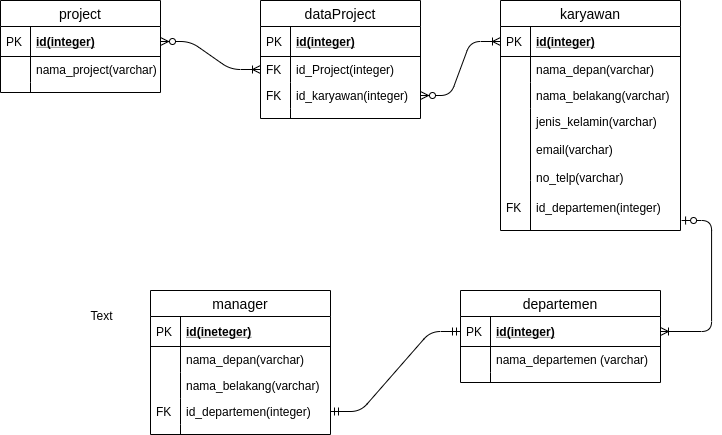

The diagram above was exported from draw.io. Its source (the exported page's mxGraphModel, read from the mxfile embedded in the PNG):
<mxGraphModel dx="1108" dy="445" grid="1" gridSize="10" guides="1" tooltips="1" connect="1" arrows="1" fold="1" page="1" pageScale="1" pageWidth="827" pageHeight="1169" math="0" shadow="0">
  <root>
    <mxCell id="WIyWlLk6GJQsqaUBKTNV-0" />
    <mxCell id="WIyWlLk6GJQsqaUBKTNV-1" parent="WIyWlLk6GJQsqaUBKTNV-0" />
    <mxCell id="VURKzW-K5OWz9U2f3Ljj-0" value="project" style="swimlane;fontStyle=0;childLayout=stackLayout;horizontal=1;startSize=26;horizontalStack=0;resizeParent=1;resizeParentMax=0;resizeLast=0;collapsible=1;marginBottom=0;align=center;fontSize=14;" vertex="1" parent="WIyWlLk6GJQsqaUBKTNV-1">
      <mxGeometry x="40" y="120" width="160" height="92" as="geometry" />
    </mxCell>
    <mxCell id="VURKzW-K5OWz9U2f3Ljj-1" value="id(integer)" style="shape=partialRectangle;top=0;left=0;right=0;bottom=1;align=left;verticalAlign=middle;fillColor=none;spacingLeft=34;spacingRight=4;overflow=hidden;rotatable=0;points=[[0,0.5],[1,0.5]];portConstraint=eastwest;dropTarget=0;fontStyle=5;fontSize=12;" vertex="1" parent="VURKzW-K5OWz9U2f3Ljj-0">
      <mxGeometry y="26" width="160" height="30" as="geometry" />
    </mxCell>
    <mxCell id="VURKzW-K5OWz9U2f3Ljj-2" value="PK" style="shape=partialRectangle;top=0;left=0;bottom=0;fillColor=none;align=left;verticalAlign=middle;spacingLeft=4;spacingRight=4;overflow=hidden;rotatable=0;points=[];portConstraint=eastwest;part=1;fontSize=12;" vertex="1" connectable="0" parent="VURKzW-K5OWz9U2f3Ljj-1">
      <mxGeometry width="30" height="30" as="geometry" />
    </mxCell>
    <mxCell id="VURKzW-K5OWz9U2f3Ljj-3" value="nama_project(varchar)" style="shape=partialRectangle;top=0;left=0;right=0;bottom=0;align=left;verticalAlign=top;fillColor=none;spacingLeft=34;spacingRight=4;overflow=hidden;rotatable=0;points=[[0,0.5],[1,0.5]];portConstraint=eastwest;dropTarget=0;fontSize=12;" vertex="1" parent="VURKzW-K5OWz9U2f3Ljj-0">
      <mxGeometry y="56" width="160" height="26" as="geometry" />
    </mxCell>
    <mxCell id="VURKzW-K5OWz9U2f3Ljj-4" value="" style="shape=partialRectangle;top=0;left=0;bottom=0;fillColor=none;align=left;verticalAlign=top;spacingLeft=4;spacingRight=4;overflow=hidden;rotatable=0;points=[];portConstraint=eastwest;part=1;fontSize=12;" vertex="1" connectable="0" parent="VURKzW-K5OWz9U2f3Ljj-3">
      <mxGeometry width="30" height="26" as="geometry" />
    </mxCell>
    <mxCell id="VURKzW-K5OWz9U2f3Ljj-9" value="" style="shape=partialRectangle;top=0;left=0;right=0;bottom=0;align=left;verticalAlign=top;fillColor=none;spacingLeft=34;spacingRight=4;overflow=hidden;rotatable=0;points=[[0,0.5],[1,0.5]];portConstraint=eastwest;dropTarget=0;fontSize=12;" vertex="1" parent="VURKzW-K5OWz9U2f3Ljj-0">
      <mxGeometry y="82" width="160" height="10" as="geometry" />
    </mxCell>
    <mxCell id="VURKzW-K5OWz9U2f3Ljj-10" value="" style="shape=partialRectangle;top=0;left=0;bottom=0;fillColor=none;align=left;verticalAlign=top;spacingLeft=4;spacingRight=4;overflow=hidden;rotatable=0;points=[];portConstraint=eastwest;part=1;fontSize=12;" vertex="1" connectable="0" parent="VURKzW-K5OWz9U2f3Ljj-9">
      <mxGeometry width="30" height="10" as="geometry" />
    </mxCell>
    <mxCell id="VURKzW-K5OWz9U2f3Ljj-11" value="dataProject" style="swimlane;fontStyle=0;childLayout=stackLayout;horizontal=1;startSize=26;horizontalStack=0;resizeParent=1;resizeParentMax=0;resizeLast=0;collapsible=1;marginBottom=0;align=center;fontSize=14;" vertex="1" parent="WIyWlLk6GJQsqaUBKTNV-1">
      <mxGeometry x="300" y="120" width="160" height="118" as="geometry" />
    </mxCell>
    <mxCell id="VURKzW-K5OWz9U2f3Ljj-12" value="id(integer)" style="shape=partialRectangle;top=0;left=0;right=0;bottom=1;align=left;verticalAlign=middle;fillColor=none;spacingLeft=34;spacingRight=4;overflow=hidden;rotatable=0;points=[[0,0.5],[1,0.5]];portConstraint=eastwest;dropTarget=0;fontStyle=5;fontSize=12;" vertex="1" parent="VURKzW-K5OWz9U2f3Ljj-11">
      <mxGeometry y="26" width="160" height="30" as="geometry" />
    </mxCell>
    <mxCell id="VURKzW-K5OWz9U2f3Ljj-13" value="PK" style="shape=partialRectangle;top=0;left=0;bottom=0;fillColor=none;align=left;verticalAlign=middle;spacingLeft=4;spacingRight=4;overflow=hidden;rotatable=0;points=[];portConstraint=eastwest;part=1;fontSize=12;" vertex="1" connectable="0" parent="VURKzW-K5OWz9U2f3Ljj-12">
      <mxGeometry width="30" height="30" as="geometry" />
    </mxCell>
    <mxCell id="VURKzW-K5OWz9U2f3Ljj-14" value="id_Project(integer)" style="shape=partialRectangle;top=0;left=0;right=0;bottom=0;align=left;verticalAlign=top;fillColor=none;spacingLeft=34;spacingRight=4;overflow=hidden;rotatable=0;points=[[0,0.5],[1,0.5]];portConstraint=eastwest;dropTarget=0;fontSize=12;" vertex="1" parent="VURKzW-K5OWz9U2f3Ljj-11">
      <mxGeometry y="56" width="160" height="26" as="geometry" />
    </mxCell>
    <mxCell id="VURKzW-K5OWz9U2f3Ljj-15" value="FK" style="shape=partialRectangle;top=0;left=0;bottom=0;fillColor=none;align=left;verticalAlign=top;spacingLeft=4;spacingRight=4;overflow=hidden;rotatable=0;points=[];portConstraint=eastwest;part=1;fontSize=12;" vertex="1" connectable="0" parent="VURKzW-K5OWz9U2f3Ljj-14">
      <mxGeometry width="30" height="26" as="geometry" />
    </mxCell>
    <mxCell id="VURKzW-K5OWz9U2f3Ljj-16" value="id_karyawan(integer)" style="shape=partialRectangle;top=0;left=0;right=0;bottom=0;align=left;verticalAlign=top;fillColor=none;spacingLeft=34;spacingRight=4;overflow=hidden;rotatable=0;points=[[0,0.5],[1,0.5]];portConstraint=eastwest;dropTarget=0;fontSize=12;" vertex="1" parent="VURKzW-K5OWz9U2f3Ljj-11">
      <mxGeometry y="82" width="160" height="26" as="geometry" />
    </mxCell>
    <mxCell id="VURKzW-K5OWz9U2f3Ljj-17" value="FK" style="shape=partialRectangle;top=0;left=0;bottom=0;fillColor=none;align=left;verticalAlign=top;spacingLeft=4;spacingRight=4;overflow=hidden;rotatable=0;points=[];portConstraint=eastwest;part=1;fontSize=12;" vertex="1" connectable="0" parent="VURKzW-K5OWz9U2f3Ljj-16">
      <mxGeometry width="30" height="26" as="geometry" />
    </mxCell>
    <mxCell id="VURKzW-K5OWz9U2f3Ljj-20" value="" style="shape=partialRectangle;top=0;left=0;right=0;bottom=0;align=left;verticalAlign=top;fillColor=none;spacingLeft=34;spacingRight=4;overflow=hidden;rotatable=0;points=[[0,0.5],[1,0.5]];portConstraint=eastwest;dropTarget=0;fontSize=12;" vertex="1" parent="VURKzW-K5OWz9U2f3Ljj-11">
      <mxGeometry y="108" width="160" height="10" as="geometry" />
    </mxCell>
    <mxCell id="VURKzW-K5OWz9U2f3Ljj-21" value="" style="shape=partialRectangle;top=0;left=0;bottom=0;fillColor=none;align=left;verticalAlign=top;spacingLeft=4;spacingRight=4;overflow=hidden;rotatable=0;points=[];portConstraint=eastwest;part=1;fontSize=12;" vertex="1" connectable="0" parent="VURKzW-K5OWz9U2f3Ljj-20">
      <mxGeometry width="30" height="10" as="geometry" />
    </mxCell>
    <mxCell id="VURKzW-K5OWz9U2f3Ljj-22" value="" style="edgeStyle=entityRelationEdgeStyle;fontSize=12;html=1;endArrow=ERoneToMany;startArrow=ERzeroToMany;exitX=1;exitY=0.5;exitDx=0;exitDy=0;entryX=0;entryY=0.5;entryDx=0;entryDy=0;" edge="1" parent="WIyWlLk6GJQsqaUBKTNV-1" source="VURKzW-K5OWz9U2f3Ljj-1" target="VURKzW-K5OWz9U2f3Ljj-14">
      <mxGeometry width="100" height="100" relative="1" as="geometry">
        <mxPoint x="360" y="280" as="sourcePoint" />
        <mxPoint x="460" y="180" as="targetPoint" />
      </mxGeometry>
    </mxCell>
    <mxCell id="VURKzW-K5OWz9U2f3Ljj-23" value="karyawan" style="swimlane;fontStyle=0;childLayout=stackLayout;horizontal=1;startSize=26;horizontalStack=0;resizeParent=1;resizeParentMax=0;resizeLast=0;collapsible=1;marginBottom=0;align=center;fontSize=14;" vertex="1" parent="WIyWlLk6GJQsqaUBKTNV-1">
      <mxGeometry x="540" y="120" width="180" height="230" as="geometry" />
    </mxCell>
    <mxCell id="VURKzW-K5OWz9U2f3Ljj-24" value="id(integer)" style="shape=partialRectangle;top=0;left=0;right=0;bottom=1;align=left;verticalAlign=middle;fillColor=none;spacingLeft=34;spacingRight=4;overflow=hidden;rotatable=0;points=[[0,0.5],[1,0.5]];portConstraint=eastwest;dropTarget=0;fontStyle=5;fontSize=12;" vertex="1" parent="VURKzW-K5OWz9U2f3Ljj-23">
      <mxGeometry y="26" width="180" height="30" as="geometry" />
    </mxCell>
    <mxCell id="VURKzW-K5OWz9U2f3Ljj-25" value="PK" style="shape=partialRectangle;top=0;left=0;bottom=0;fillColor=none;align=left;verticalAlign=middle;spacingLeft=4;spacingRight=4;overflow=hidden;rotatable=0;points=[];portConstraint=eastwest;part=1;fontSize=12;" vertex="1" connectable="0" parent="VURKzW-K5OWz9U2f3Ljj-24">
      <mxGeometry width="30" height="30" as="geometry" />
    </mxCell>
    <mxCell id="VURKzW-K5OWz9U2f3Ljj-26" value="nama_depan(varchar)" style="shape=partialRectangle;top=0;left=0;right=0;bottom=0;align=left;verticalAlign=top;fillColor=none;spacingLeft=34;spacingRight=4;overflow=hidden;rotatable=0;points=[[0,0.5],[1,0.5]];portConstraint=eastwest;dropTarget=0;fontSize=12;" vertex="1" parent="VURKzW-K5OWz9U2f3Ljj-23">
      <mxGeometry y="56" width="180" height="26" as="geometry" />
    </mxCell>
    <mxCell id="VURKzW-K5OWz9U2f3Ljj-27" value="" style="shape=partialRectangle;top=0;left=0;bottom=0;fillColor=none;align=left;verticalAlign=top;spacingLeft=4;spacingRight=4;overflow=hidden;rotatable=0;points=[];portConstraint=eastwest;part=1;fontSize=12;" vertex="1" connectable="0" parent="VURKzW-K5OWz9U2f3Ljj-26">
      <mxGeometry width="30" height="26" as="geometry" />
    </mxCell>
    <mxCell id="VURKzW-K5OWz9U2f3Ljj-28" value="nama_belakang(varchar)" style="shape=partialRectangle;top=0;left=0;right=0;bottom=0;align=left;verticalAlign=top;fillColor=none;spacingLeft=34;spacingRight=4;overflow=hidden;rotatable=0;points=[[0,0.5],[1,0.5]];portConstraint=eastwest;dropTarget=0;fontSize=12;" vertex="1" parent="VURKzW-K5OWz9U2f3Ljj-23">
      <mxGeometry y="82" width="180" height="26" as="geometry" />
    </mxCell>
    <mxCell id="VURKzW-K5OWz9U2f3Ljj-29" value="" style="shape=partialRectangle;top=0;left=0;bottom=0;fillColor=none;align=left;verticalAlign=top;spacingLeft=4;spacingRight=4;overflow=hidden;rotatable=0;points=[];portConstraint=eastwest;part=1;fontSize=12;" vertex="1" connectable="0" parent="VURKzW-K5OWz9U2f3Ljj-28">
      <mxGeometry width="30" height="26" as="geometry" />
    </mxCell>
    <mxCell id="VURKzW-K5OWz9U2f3Ljj-30" value="jenis_kelamin(varchar)&#10;&#10;email(varchar)&#10;&#10;no_telp(varchar)" style="shape=partialRectangle;top=0;left=0;right=0;bottom=0;align=left;verticalAlign=top;fillColor=none;spacingLeft=34;spacingRight=4;overflow=hidden;rotatable=0;points=[[0,0.5],[1,0.5]];portConstraint=eastwest;dropTarget=0;fontSize=12;" vertex="1" parent="VURKzW-K5OWz9U2f3Ljj-23">
      <mxGeometry y="108" width="180" height="72" as="geometry" />
    </mxCell>
    <mxCell id="VURKzW-K5OWz9U2f3Ljj-31" value="" style="shape=partialRectangle;top=0;left=0;bottom=0;fillColor=none;align=left;verticalAlign=top;spacingLeft=4;spacingRight=4;overflow=hidden;rotatable=0;points=[];portConstraint=eastwest;part=1;fontSize=12;" vertex="1" connectable="0" parent="VURKzW-K5OWz9U2f3Ljj-30">
      <mxGeometry width="30" height="72" as="geometry" />
    </mxCell>
    <mxCell id="VURKzW-K5OWz9U2f3Ljj-32" value="&#10;id_departemen(integer)" style="shape=partialRectangle;top=0;left=0;right=0;bottom=0;align=left;verticalAlign=top;fillColor=none;spacingLeft=34;spacingRight=4;overflow=hidden;rotatable=0;points=[[0,0.5],[1,0.5]];portConstraint=eastwest;dropTarget=0;fontSize=12;" vertex="1" parent="VURKzW-K5OWz9U2f3Ljj-23">
      <mxGeometry y="180" width="180" height="50" as="geometry" />
    </mxCell>
    <mxCell id="VURKzW-K5OWz9U2f3Ljj-33" value="&#10;FK" style="shape=partialRectangle;top=0;left=0;bottom=0;fillColor=none;align=left;verticalAlign=top;spacingLeft=4;spacingRight=4;overflow=hidden;rotatable=0;points=[];portConstraint=eastwest;part=1;fontSize=12;" vertex="1" connectable="0" parent="VURKzW-K5OWz9U2f3Ljj-32">
      <mxGeometry width="30" height="50" as="geometry" />
    </mxCell>
    <mxCell id="VURKzW-K5OWz9U2f3Ljj-34" value="" style="edgeStyle=entityRelationEdgeStyle;fontSize=12;html=1;endArrow=ERoneToMany;startArrow=ERzeroToMany;exitX=1;exitY=0.5;exitDx=0;exitDy=0;entryX=0;entryY=0.5;entryDx=0;entryDy=0;" edge="1" parent="WIyWlLk6GJQsqaUBKTNV-1" source="VURKzW-K5OWz9U2f3Ljj-16" target="VURKzW-K5OWz9U2f3Ljj-24">
      <mxGeometry width="100" height="100" relative="1" as="geometry">
        <mxPoint x="440" y="310" as="sourcePoint" />
        <mxPoint x="540" y="338" as="targetPoint" />
      </mxGeometry>
    </mxCell>
    <mxCell id="VURKzW-K5OWz9U2f3Ljj-35" value="departemen" style="swimlane;fontStyle=0;childLayout=stackLayout;horizontal=1;startSize=26;horizontalStack=0;resizeParent=1;resizeParentMax=0;resizeLast=0;collapsible=1;marginBottom=0;align=center;fontSize=14;" vertex="1" parent="WIyWlLk6GJQsqaUBKTNV-1">
      <mxGeometry x="500" y="410" width="200" height="92" as="geometry" />
    </mxCell>
    <mxCell id="VURKzW-K5OWz9U2f3Ljj-36" value="id(integer)" style="shape=partialRectangle;top=0;left=0;right=0;bottom=1;align=left;verticalAlign=middle;fillColor=none;spacingLeft=34;spacingRight=4;overflow=hidden;rotatable=0;points=[[0,0.5],[1,0.5]];portConstraint=eastwest;dropTarget=0;fontStyle=5;fontSize=12;" vertex="1" parent="VURKzW-K5OWz9U2f3Ljj-35">
      <mxGeometry y="26" width="200" height="30" as="geometry" />
    </mxCell>
    <mxCell id="VURKzW-K5OWz9U2f3Ljj-37" value="PK" style="shape=partialRectangle;top=0;left=0;bottom=0;fillColor=none;align=left;verticalAlign=middle;spacingLeft=4;spacingRight=4;overflow=hidden;rotatable=0;points=[];portConstraint=eastwest;part=1;fontSize=12;" vertex="1" connectable="0" parent="VURKzW-K5OWz9U2f3Ljj-36">
      <mxGeometry width="30" height="30" as="geometry" />
    </mxCell>
    <mxCell id="VURKzW-K5OWz9U2f3Ljj-38" value="nama_departemen (varchar)" style="shape=partialRectangle;top=0;left=0;right=0;bottom=0;align=left;verticalAlign=top;fillColor=none;spacingLeft=34;spacingRight=4;overflow=hidden;rotatable=0;points=[[0,0.5],[1,0.5]];portConstraint=eastwest;dropTarget=0;fontSize=12;" vertex="1" parent="VURKzW-K5OWz9U2f3Ljj-35">
      <mxGeometry y="56" width="200" height="26" as="geometry" />
    </mxCell>
    <mxCell id="VURKzW-K5OWz9U2f3Ljj-39" value="" style="shape=partialRectangle;top=0;left=0;bottom=0;fillColor=none;align=left;verticalAlign=top;spacingLeft=4;spacingRight=4;overflow=hidden;rotatable=0;points=[];portConstraint=eastwest;part=1;fontSize=12;" vertex="1" connectable="0" parent="VURKzW-K5OWz9U2f3Ljj-38">
      <mxGeometry width="30" height="26" as="geometry" />
    </mxCell>
    <mxCell id="VURKzW-K5OWz9U2f3Ljj-44" value="" style="shape=partialRectangle;top=0;left=0;right=0;bottom=0;align=left;verticalAlign=top;fillColor=none;spacingLeft=34;spacingRight=4;overflow=hidden;rotatable=0;points=[[0,0.5],[1,0.5]];portConstraint=eastwest;dropTarget=0;fontSize=12;" vertex="1" parent="VURKzW-K5OWz9U2f3Ljj-35">
      <mxGeometry y="82" width="200" height="10" as="geometry" />
    </mxCell>
    <mxCell id="VURKzW-K5OWz9U2f3Ljj-45" value="" style="shape=partialRectangle;top=0;left=0;bottom=0;fillColor=none;align=left;verticalAlign=top;spacingLeft=4;spacingRight=4;overflow=hidden;rotatable=0;points=[];portConstraint=eastwest;part=1;fontSize=12;" vertex="1" connectable="0" parent="VURKzW-K5OWz9U2f3Ljj-44">
      <mxGeometry width="30" height="10" as="geometry" />
    </mxCell>
    <mxCell id="VURKzW-K5OWz9U2f3Ljj-47" value="" style="edgeStyle=entityRelationEdgeStyle;fontSize=12;html=1;endArrow=ERoneToMany;startArrow=ERzeroToOne;exitX=1.006;exitY=0.8;exitDx=0;exitDy=0;exitPerimeter=0;" edge="1" parent="WIyWlLk6GJQsqaUBKTNV-1" source="VURKzW-K5OWz9U2f3Ljj-32" target="VURKzW-K5OWz9U2f3Ljj-36">
      <mxGeometry width="100" height="100" relative="1" as="geometry">
        <mxPoint x="650" y="480" as="sourcePoint" />
        <mxPoint x="750" y="380" as="targetPoint" />
      </mxGeometry>
    </mxCell>
    <mxCell id="VURKzW-K5OWz9U2f3Ljj-48" value="manager" style="swimlane;fontStyle=0;childLayout=stackLayout;horizontal=1;startSize=26;horizontalStack=0;resizeParent=1;resizeParentMax=0;resizeLast=0;collapsible=1;marginBottom=0;align=center;fontSize=14;" vertex="1" parent="WIyWlLk6GJQsqaUBKTNV-1">
      <mxGeometry x="190" y="410" width="180" height="144" as="geometry" />
    </mxCell>
    <mxCell id="VURKzW-K5OWz9U2f3Ljj-49" value="id(ineteger)" style="shape=partialRectangle;top=0;left=0;right=0;bottom=1;align=left;verticalAlign=middle;fillColor=none;spacingLeft=34;spacingRight=4;overflow=hidden;rotatable=0;points=[[0,0.5],[1,0.5]];portConstraint=eastwest;dropTarget=0;fontStyle=5;fontSize=12;" vertex="1" parent="VURKzW-K5OWz9U2f3Ljj-48">
      <mxGeometry y="26" width="180" height="30" as="geometry" />
    </mxCell>
    <mxCell id="VURKzW-K5OWz9U2f3Ljj-50" value="PK" style="shape=partialRectangle;top=0;left=0;bottom=0;fillColor=none;align=left;verticalAlign=middle;spacingLeft=4;spacingRight=4;overflow=hidden;rotatable=0;points=[];portConstraint=eastwest;part=1;fontSize=12;" vertex="1" connectable="0" parent="VURKzW-K5OWz9U2f3Ljj-49">
      <mxGeometry width="30" height="30" as="geometry" />
    </mxCell>
    <mxCell id="VURKzW-K5OWz9U2f3Ljj-51" value="nama_depan(varchar)" style="shape=partialRectangle;top=0;left=0;right=0;bottom=0;align=left;verticalAlign=top;fillColor=none;spacingLeft=34;spacingRight=4;overflow=hidden;rotatable=0;points=[[0,0.5],[1,0.5]];portConstraint=eastwest;dropTarget=0;fontSize=12;" vertex="1" parent="VURKzW-K5OWz9U2f3Ljj-48">
      <mxGeometry y="56" width="180" height="26" as="geometry" />
    </mxCell>
    <mxCell id="VURKzW-K5OWz9U2f3Ljj-52" value="" style="shape=partialRectangle;top=0;left=0;bottom=0;fillColor=none;align=left;verticalAlign=top;spacingLeft=4;spacingRight=4;overflow=hidden;rotatable=0;points=[];portConstraint=eastwest;part=1;fontSize=12;" vertex="1" connectable="0" parent="VURKzW-K5OWz9U2f3Ljj-51">
      <mxGeometry width="30" height="26" as="geometry" />
    </mxCell>
    <mxCell id="VURKzW-K5OWz9U2f3Ljj-53" value="nama_belakang(varchar)" style="shape=partialRectangle;top=0;left=0;right=0;bottom=0;align=left;verticalAlign=top;fillColor=none;spacingLeft=34;spacingRight=4;overflow=hidden;rotatable=0;points=[[0,0.5],[1,0.5]];portConstraint=eastwest;dropTarget=0;fontSize=12;" vertex="1" parent="VURKzW-K5OWz9U2f3Ljj-48">
      <mxGeometry y="82" width="180" height="26" as="geometry" />
    </mxCell>
    <mxCell id="VURKzW-K5OWz9U2f3Ljj-54" value="" style="shape=partialRectangle;top=0;left=0;bottom=0;fillColor=none;align=left;verticalAlign=top;spacingLeft=4;spacingRight=4;overflow=hidden;rotatable=0;points=[];portConstraint=eastwest;part=1;fontSize=12;" vertex="1" connectable="0" parent="VURKzW-K5OWz9U2f3Ljj-53">
      <mxGeometry width="30" height="26" as="geometry" />
    </mxCell>
    <mxCell id="VURKzW-K5OWz9U2f3Ljj-55" value="id_departemen(integer)" style="shape=partialRectangle;top=0;left=0;right=0;bottom=0;align=left;verticalAlign=top;fillColor=none;spacingLeft=34;spacingRight=4;overflow=hidden;rotatable=0;points=[[0,0.5],[1,0.5]];portConstraint=eastwest;dropTarget=0;fontSize=12;" vertex="1" parent="VURKzW-K5OWz9U2f3Ljj-48">
      <mxGeometry y="108" width="180" height="26" as="geometry" />
    </mxCell>
    <mxCell id="VURKzW-K5OWz9U2f3Ljj-56" value="FK" style="shape=partialRectangle;top=0;left=0;bottom=0;fillColor=none;align=left;verticalAlign=top;spacingLeft=4;spacingRight=4;overflow=hidden;rotatable=0;points=[];portConstraint=eastwest;part=1;fontSize=12;" vertex="1" connectable="0" parent="VURKzW-K5OWz9U2f3Ljj-55">
      <mxGeometry width="30" height="26" as="geometry" />
    </mxCell>
    <mxCell id="VURKzW-K5OWz9U2f3Ljj-57" value="" style="shape=partialRectangle;top=0;left=0;right=0;bottom=0;align=left;verticalAlign=top;fillColor=none;spacingLeft=34;spacingRight=4;overflow=hidden;rotatable=0;points=[[0,0.5],[1,0.5]];portConstraint=eastwest;dropTarget=0;fontSize=12;" vertex="1" parent="VURKzW-K5OWz9U2f3Ljj-48">
      <mxGeometry y="134" width="180" height="10" as="geometry" />
    </mxCell>
    <mxCell id="VURKzW-K5OWz9U2f3Ljj-58" value="" style="shape=partialRectangle;top=0;left=0;bottom=0;fillColor=none;align=left;verticalAlign=top;spacingLeft=4;spacingRight=4;overflow=hidden;rotatable=0;points=[];portConstraint=eastwest;part=1;fontSize=12;" vertex="1" connectable="0" parent="VURKzW-K5OWz9U2f3Ljj-57">
      <mxGeometry width="30" height="10" as="geometry" />
    </mxCell>
    <mxCell id="VURKzW-K5OWz9U2f3Ljj-59" value="" style="edgeStyle=entityRelationEdgeStyle;fontSize=12;html=1;endArrow=ERmandOne;startArrow=ERmandOne;entryX=0;entryY=0.5;entryDx=0;entryDy=0;exitX=1;exitY=0.5;exitDx=0;exitDy=0;" edge="1" parent="WIyWlLk6GJQsqaUBKTNV-1" source="VURKzW-K5OWz9U2f3Ljj-55" target="VURKzW-K5OWz9U2f3Ljj-36">
      <mxGeometry width="100" height="100" relative="1" as="geometry">
        <mxPoint x="350" y="480" as="sourcePoint" />
        <mxPoint x="450" y="380" as="targetPoint" />
      </mxGeometry>
    </mxCell>
    <mxCell id="VURKzW-K5OWz9U2f3Ljj-60" value="Text" style="text;html=1;align=center;verticalAlign=middle;resizable=0;points=[];autosize=1;" vertex="1" parent="WIyWlLk6GJQsqaUBKTNV-1">
      <mxGeometry x="121" y="425" width="40" height="20" as="geometry" />
    </mxCell>
  </root>
</mxGraphModel>